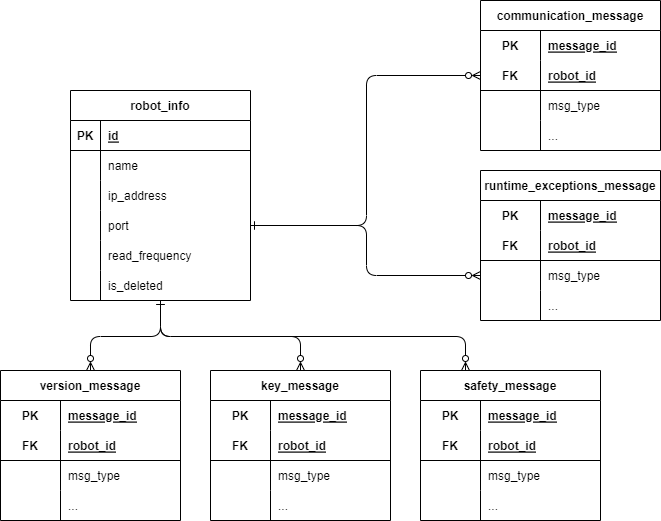

The diagram above was exported from draw.io. Its source (the exported page's mxGraphModel, read from the mxfile embedded in the PNG):
<mxGraphModel dx="1376" dy="1734" grid="1" gridSize="10" guides="1" tooltips="1" connect="1" arrows="1" fold="1" page="1" pageScale="1" pageWidth="850" pageHeight="1100" math="0" shadow="0">
  <root>
    <mxCell id="0" />
    <mxCell id="1" parent="0" />
    <mxCell id="120" style="edgeStyle=elbowEdgeStyle;html=1;entryX=0.25;entryY=0;entryDx=0;entryDy=0;elbow=vertical;startArrow=ERone;startFill=0;endArrow=ERzeroToMany;endFill=0;" edge="1" parent="1" source="6" target="64">
      <mxGeometry relative="1" as="geometry" />
    </mxCell>
    <mxCell id="121" style="edgeStyle=elbowEdgeStyle;html=1;entryX=0.5;entryY=0;entryDx=0;entryDy=0;elbow=vertical;startArrow=ERone;startFill=0;endArrow=ERzeroToMany;endFill=0;" edge="1" parent="1" source="6" target="91">
      <mxGeometry relative="1" as="geometry" />
    </mxCell>
    <mxCell id="122" style="edgeStyle=elbowEdgeStyle;html=1;entryX=0.5;entryY=0;entryDx=0;entryDy=0;elbow=vertical;startArrow=ERone;startFill=0;endArrow=ERzeroToMany;endFill=0;" edge="1" parent="1" source="6" target="38">
      <mxGeometry relative="1" as="geometry" />
    </mxCell>
    <mxCell id="6" value="robot_info" style="shape=table;startSize=30;container=1;collapsible=1;childLayout=tableLayout;fixedRows=1;rowLines=0;fontStyle=1;align=center;resizeLast=1;" vertex="1" parent="1">
      <mxGeometry x="90" y="-730" width="180" height="210" as="geometry" />
    </mxCell>
    <mxCell id="7" value="" style="shape=tableRow;horizontal=0;startSize=0;swimlaneHead=0;swimlaneBody=0;fillColor=none;collapsible=0;dropTarget=0;points=[[0,0.5],[1,0.5]];portConstraint=eastwest;top=0;left=0;right=0;bottom=1;" vertex="1" parent="6">
      <mxGeometry y="30" width="180" height="30" as="geometry" />
    </mxCell>
    <mxCell id="8" value="PK" style="shape=partialRectangle;connectable=0;fillColor=none;top=0;left=0;bottom=0;right=0;fontStyle=1;overflow=hidden;" vertex="1" parent="7">
      <mxGeometry width="30" height="30" as="geometry">
        <mxRectangle width="30" height="30" as="alternateBounds" />
      </mxGeometry>
    </mxCell>
    <mxCell id="9" value="id" style="shape=partialRectangle;connectable=0;fillColor=none;top=0;left=0;bottom=0;right=0;align=left;spacingLeft=6;fontStyle=5;overflow=hidden;" vertex="1" parent="7">
      <mxGeometry x="30" width="150" height="30" as="geometry">
        <mxRectangle width="150" height="30" as="alternateBounds" />
      </mxGeometry>
    </mxCell>
    <mxCell id="10" value="" style="shape=tableRow;horizontal=0;startSize=0;swimlaneHead=0;swimlaneBody=0;fillColor=none;collapsible=0;dropTarget=0;points=[[0,0.5],[1,0.5]];portConstraint=eastwest;top=0;left=0;right=0;bottom=0;" vertex="1" parent="6">
      <mxGeometry y="60" width="180" height="30" as="geometry" />
    </mxCell>
    <mxCell id="11" value="" style="shape=partialRectangle;connectable=0;fillColor=none;top=0;left=0;bottom=0;right=0;editable=1;overflow=hidden;" vertex="1" parent="10">
      <mxGeometry width="30" height="30" as="geometry">
        <mxRectangle width="30" height="30" as="alternateBounds" />
      </mxGeometry>
    </mxCell>
    <mxCell id="12" value="name" style="shape=partialRectangle;connectable=0;fillColor=none;top=0;left=0;bottom=0;right=0;align=left;spacingLeft=6;overflow=hidden;" vertex="1" parent="10">
      <mxGeometry x="30" width="150" height="30" as="geometry">
        <mxRectangle width="150" height="30" as="alternateBounds" />
      </mxGeometry>
    </mxCell>
    <mxCell id="13" value="" style="shape=tableRow;horizontal=0;startSize=0;swimlaneHead=0;swimlaneBody=0;fillColor=none;collapsible=0;dropTarget=0;points=[[0,0.5],[1,0.5]];portConstraint=eastwest;top=0;left=0;right=0;bottom=0;" vertex="1" parent="6">
      <mxGeometry y="90" width="180" height="30" as="geometry" />
    </mxCell>
    <mxCell id="14" value="" style="shape=partialRectangle;connectable=0;fillColor=none;top=0;left=0;bottom=0;right=0;editable=1;overflow=hidden;" vertex="1" parent="13">
      <mxGeometry width="30" height="30" as="geometry">
        <mxRectangle width="30" height="30" as="alternateBounds" />
      </mxGeometry>
    </mxCell>
    <mxCell id="15" value="ip_address" style="shape=partialRectangle;connectable=0;fillColor=none;top=0;left=0;bottom=0;right=0;align=left;spacingLeft=6;overflow=hidden;" vertex="1" parent="13">
      <mxGeometry x="30" width="150" height="30" as="geometry">
        <mxRectangle width="150" height="30" as="alternateBounds" />
      </mxGeometry>
    </mxCell>
    <mxCell id="16" value="" style="shape=tableRow;horizontal=0;startSize=0;swimlaneHead=0;swimlaneBody=0;fillColor=none;collapsible=0;dropTarget=0;points=[[0,0.5],[1,0.5]];portConstraint=eastwest;top=0;left=0;right=0;bottom=0;" vertex="1" parent="6">
      <mxGeometry y="120" width="180" height="30" as="geometry" />
    </mxCell>
    <mxCell id="17" value="" style="shape=partialRectangle;connectable=0;fillColor=none;top=0;left=0;bottom=0;right=0;editable=1;overflow=hidden;" vertex="1" parent="16">
      <mxGeometry width="30" height="30" as="geometry">
        <mxRectangle width="30" height="30" as="alternateBounds" />
      </mxGeometry>
    </mxCell>
    <mxCell id="18" value="port" style="shape=partialRectangle;connectable=0;fillColor=none;top=0;left=0;bottom=0;right=0;align=left;spacingLeft=6;overflow=hidden;" vertex="1" parent="16">
      <mxGeometry x="30" width="150" height="30" as="geometry">
        <mxRectangle width="150" height="30" as="alternateBounds" />
      </mxGeometry>
    </mxCell>
    <mxCell id="22" style="shape=tableRow;horizontal=0;startSize=0;swimlaneHead=0;swimlaneBody=0;fillColor=none;collapsible=0;dropTarget=0;points=[[0,0.5],[1,0.5]];portConstraint=eastwest;top=0;left=0;right=0;bottom=0;" vertex="1" parent="6">
      <mxGeometry y="150" width="180" height="30" as="geometry" />
    </mxCell>
    <mxCell id="23" style="shape=partialRectangle;connectable=0;fillColor=none;top=0;left=0;bottom=0;right=0;editable=1;overflow=hidden;" vertex="1" parent="22">
      <mxGeometry width="30" height="30" as="geometry">
        <mxRectangle width="30" height="30" as="alternateBounds" />
      </mxGeometry>
    </mxCell>
    <mxCell id="24" value="read_frequency" style="shape=partialRectangle;connectable=0;fillColor=none;top=0;left=0;bottom=0;right=0;align=left;spacingLeft=6;overflow=hidden;" vertex="1" parent="22">
      <mxGeometry x="30" width="150" height="30" as="geometry">
        <mxRectangle width="150" height="30" as="alternateBounds" />
      </mxGeometry>
    </mxCell>
    <mxCell id="19" style="shape=tableRow;horizontal=0;startSize=0;swimlaneHead=0;swimlaneBody=0;fillColor=none;collapsible=0;dropTarget=0;points=[[0,0.5],[1,0.5]];portConstraint=eastwest;top=0;left=0;right=0;bottom=0;" vertex="1" parent="6">
      <mxGeometry y="180" width="180" height="30" as="geometry" />
    </mxCell>
    <mxCell id="20" style="shape=partialRectangle;connectable=0;fillColor=none;top=0;left=0;bottom=0;right=0;editable=1;overflow=hidden;" vertex="1" parent="19">
      <mxGeometry width="30" height="30" as="geometry">
        <mxRectangle width="30" height="30" as="alternateBounds" />
      </mxGeometry>
    </mxCell>
    <mxCell id="21" value="is_deleted" style="shape=partialRectangle;connectable=0;fillColor=none;top=0;left=0;bottom=0;right=0;align=left;spacingLeft=6;overflow=hidden;" vertex="1" parent="19">
      <mxGeometry x="30" width="150" height="30" as="geometry">
        <mxRectangle width="150" height="30" as="alternateBounds" />
      </mxGeometry>
    </mxCell>
    <mxCell id="38" value="version_message" style="shape=table;startSize=30;container=1;collapsible=1;childLayout=tableLayout;fixedRows=1;rowLines=0;fontStyle=1;align=center;resizeLast=1;" vertex="1" parent="1">
      <mxGeometry x="20" y="-450" width="180" height="150" as="geometry" />
    </mxCell>
    <mxCell id="39" value="" style="shape=tableRow;horizontal=0;startSize=0;swimlaneHead=0;swimlaneBody=0;fillColor=none;collapsible=0;dropTarget=0;points=[[0,0.5],[1,0.5]];portConstraint=eastwest;top=0;left=0;right=0;bottom=0;" vertex="1" parent="38">
      <mxGeometry y="30" width="180" height="30" as="geometry" />
    </mxCell>
    <mxCell id="40" value="PK" style="shape=partialRectangle;connectable=0;fillColor=none;top=0;left=0;bottom=0;right=0;fontStyle=1;overflow=hidden;" vertex="1" parent="39">
      <mxGeometry width="60" height="30" as="geometry">
        <mxRectangle width="60" height="30" as="alternateBounds" />
      </mxGeometry>
    </mxCell>
    <mxCell id="41" value="message_id" style="shape=partialRectangle;connectable=0;fillColor=none;top=0;left=0;bottom=0;right=0;align=left;spacingLeft=6;fontStyle=5;overflow=hidden;" vertex="1" parent="39">
      <mxGeometry x="60" width="120" height="30" as="geometry">
        <mxRectangle width="120" height="30" as="alternateBounds" />
      </mxGeometry>
    </mxCell>
    <mxCell id="42" value="" style="shape=tableRow;horizontal=0;startSize=0;swimlaneHead=0;swimlaneBody=0;fillColor=none;collapsible=0;dropTarget=0;points=[[0,0.5],[1,0.5]];portConstraint=eastwest;top=0;left=0;right=0;bottom=1;" vertex="1" parent="38">
      <mxGeometry y="60" width="180" height="30" as="geometry" />
    </mxCell>
    <mxCell id="43" value="FK" style="shape=partialRectangle;connectable=0;fillColor=none;top=0;left=0;bottom=0;right=0;fontStyle=1;overflow=hidden;" vertex="1" parent="42">
      <mxGeometry width="60" height="30" as="geometry">
        <mxRectangle width="60" height="30" as="alternateBounds" />
      </mxGeometry>
    </mxCell>
    <mxCell id="44" value="robot_id" style="shape=partialRectangle;connectable=0;fillColor=none;top=0;left=0;bottom=0;right=0;align=left;spacingLeft=6;fontStyle=5;overflow=hidden;" vertex="1" parent="42">
      <mxGeometry x="60" width="120" height="30" as="geometry">
        <mxRectangle width="120" height="30" as="alternateBounds" />
      </mxGeometry>
    </mxCell>
    <mxCell id="45" value="" style="shape=tableRow;horizontal=0;startSize=0;swimlaneHead=0;swimlaneBody=0;fillColor=none;collapsible=0;dropTarget=0;points=[[0,0.5],[1,0.5]];portConstraint=eastwest;top=0;left=0;right=0;bottom=0;" vertex="1" parent="38">
      <mxGeometry y="90" width="180" height="30" as="geometry" />
    </mxCell>
    <mxCell id="46" value="" style="shape=partialRectangle;connectable=0;fillColor=none;top=0;left=0;bottom=0;right=0;editable=1;overflow=hidden;" vertex="1" parent="45">
      <mxGeometry width="60" height="30" as="geometry">
        <mxRectangle width="60" height="30" as="alternateBounds" />
      </mxGeometry>
    </mxCell>
    <mxCell id="47" value="msg_type" style="shape=partialRectangle;connectable=0;fillColor=none;top=0;left=0;bottom=0;right=0;align=left;spacingLeft=6;overflow=hidden;" vertex="1" parent="45">
      <mxGeometry x="60" width="120" height="30" as="geometry">
        <mxRectangle width="120" height="30" as="alternateBounds" />
      </mxGeometry>
    </mxCell>
    <mxCell id="48" value="" style="shape=tableRow;horizontal=0;startSize=0;swimlaneHead=0;swimlaneBody=0;fillColor=none;collapsible=0;dropTarget=0;points=[[0,0.5],[1,0.5]];portConstraint=eastwest;top=0;left=0;right=0;bottom=0;" vertex="1" parent="38">
      <mxGeometry y="120" width="180" height="30" as="geometry" />
    </mxCell>
    <mxCell id="49" value="" style="shape=partialRectangle;connectable=0;fillColor=none;top=0;left=0;bottom=0;right=0;editable=1;overflow=hidden;" vertex="1" parent="48">
      <mxGeometry width="60" height="30" as="geometry">
        <mxRectangle width="60" height="30" as="alternateBounds" />
      </mxGeometry>
    </mxCell>
    <mxCell id="50" value="..." style="shape=partialRectangle;connectable=0;fillColor=none;top=0;left=0;bottom=0;right=0;align=left;spacingLeft=6;overflow=hidden;" vertex="1" parent="48">
      <mxGeometry x="60" width="120" height="30" as="geometry">
        <mxRectangle width="120" height="30" as="alternateBounds" />
      </mxGeometry>
    </mxCell>
    <mxCell id="64" value="safety_message" style="shape=table;startSize=30;container=1;collapsible=1;childLayout=tableLayout;fixedRows=1;rowLines=0;fontStyle=1;align=center;resizeLast=1;" vertex="1" parent="1">
      <mxGeometry x="440" y="-450" width="180" height="150" as="geometry" />
    </mxCell>
    <mxCell id="65" value="" style="shape=tableRow;horizontal=0;startSize=0;swimlaneHead=0;swimlaneBody=0;fillColor=none;collapsible=0;dropTarget=0;points=[[0,0.5],[1,0.5]];portConstraint=eastwest;top=0;left=0;right=0;bottom=0;" vertex="1" parent="64">
      <mxGeometry y="30" width="180" height="30" as="geometry" />
    </mxCell>
    <mxCell id="66" value="PK" style="shape=partialRectangle;connectable=0;fillColor=none;top=0;left=0;bottom=0;right=0;fontStyle=1;overflow=hidden;" vertex="1" parent="65">
      <mxGeometry width="60" height="30" as="geometry">
        <mxRectangle width="60" height="30" as="alternateBounds" />
      </mxGeometry>
    </mxCell>
    <mxCell id="67" value="message_id" style="shape=partialRectangle;connectable=0;fillColor=none;top=0;left=0;bottom=0;right=0;align=left;spacingLeft=6;fontStyle=5;overflow=hidden;" vertex="1" parent="65">
      <mxGeometry x="60" width="120" height="30" as="geometry">
        <mxRectangle width="120" height="30" as="alternateBounds" />
      </mxGeometry>
    </mxCell>
    <mxCell id="68" value="" style="shape=tableRow;horizontal=0;startSize=0;swimlaneHead=0;swimlaneBody=0;fillColor=none;collapsible=0;dropTarget=0;points=[[0,0.5],[1,0.5]];portConstraint=eastwest;top=0;left=0;right=0;bottom=1;" vertex="1" parent="64">
      <mxGeometry y="60" width="180" height="30" as="geometry" />
    </mxCell>
    <mxCell id="69" value="FK" style="shape=partialRectangle;connectable=0;fillColor=none;top=0;left=0;bottom=0;right=0;fontStyle=1;overflow=hidden;" vertex="1" parent="68">
      <mxGeometry width="60" height="30" as="geometry">
        <mxRectangle width="60" height="30" as="alternateBounds" />
      </mxGeometry>
    </mxCell>
    <mxCell id="70" value="robot_id" style="shape=partialRectangle;connectable=0;fillColor=none;top=0;left=0;bottom=0;right=0;align=left;spacingLeft=6;fontStyle=5;overflow=hidden;" vertex="1" parent="68">
      <mxGeometry x="60" width="120" height="30" as="geometry">
        <mxRectangle width="120" height="30" as="alternateBounds" />
      </mxGeometry>
    </mxCell>
    <mxCell id="71" value="" style="shape=tableRow;horizontal=0;startSize=0;swimlaneHead=0;swimlaneBody=0;fillColor=none;collapsible=0;dropTarget=0;points=[[0,0.5],[1,0.5]];portConstraint=eastwest;top=0;left=0;right=0;bottom=0;" vertex="1" parent="64">
      <mxGeometry y="90" width="180" height="30" as="geometry" />
    </mxCell>
    <mxCell id="72" value="" style="shape=partialRectangle;connectable=0;fillColor=none;top=0;left=0;bottom=0;right=0;editable=1;overflow=hidden;" vertex="1" parent="71">
      <mxGeometry width="60" height="30" as="geometry">
        <mxRectangle width="60" height="30" as="alternateBounds" />
      </mxGeometry>
    </mxCell>
    <mxCell id="73" value="msg_type" style="shape=partialRectangle;connectable=0;fillColor=none;top=0;left=0;bottom=0;right=0;align=left;spacingLeft=6;overflow=hidden;" vertex="1" parent="71">
      <mxGeometry x="60" width="120" height="30" as="geometry">
        <mxRectangle width="120" height="30" as="alternateBounds" />
      </mxGeometry>
    </mxCell>
    <mxCell id="74" value="" style="shape=tableRow;horizontal=0;startSize=0;swimlaneHead=0;swimlaneBody=0;fillColor=none;collapsible=0;dropTarget=0;points=[[0,0.5],[1,0.5]];portConstraint=eastwest;top=0;left=0;right=0;bottom=0;" vertex="1" parent="64">
      <mxGeometry y="120" width="180" height="30" as="geometry" />
    </mxCell>
    <mxCell id="75" value="" style="shape=partialRectangle;connectable=0;fillColor=none;top=0;left=0;bottom=0;right=0;editable=1;overflow=hidden;" vertex="1" parent="74">
      <mxGeometry width="60" height="30" as="geometry">
        <mxRectangle width="60" height="30" as="alternateBounds" />
      </mxGeometry>
    </mxCell>
    <mxCell id="76" value="..." style="shape=partialRectangle;connectable=0;fillColor=none;top=0;left=0;bottom=0;right=0;align=left;spacingLeft=6;overflow=hidden;" vertex="1" parent="74">
      <mxGeometry x="60" width="120" height="30" as="geometry">
        <mxRectangle width="120" height="30" as="alternateBounds" />
      </mxGeometry>
    </mxCell>
    <mxCell id="78" value="runtime_exceptions_message" style="shape=table;startSize=30;container=1;collapsible=1;childLayout=tableLayout;fixedRows=1;rowLines=0;fontStyle=1;align=center;resizeLast=1;" vertex="1" parent="1">
      <mxGeometry x="500" y="-650" width="180" height="150" as="geometry" />
    </mxCell>
    <mxCell id="79" value="" style="shape=tableRow;horizontal=0;startSize=0;swimlaneHead=0;swimlaneBody=0;fillColor=none;collapsible=0;dropTarget=0;points=[[0,0.5],[1,0.5]];portConstraint=eastwest;top=0;left=0;right=0;bottom=0;" vertex="1" parent="78">
      <mxGeometry y="30" width="180" height="30" as="geometry" />
    </mxCell>
    <mxCell id="80" value="PK" style="shape=partialRectangle;connectable=0;fillColor=none;top=0;left=0;bottom=0;right=0;fontStyle=1;overflow=hidden;" vertex="1" parent="79">
      <mxGeometry width="60" height="30" as="geometry">
        <mxRectangle width="60" height="30" as="alternateBounds" />
      </mxGeometry>
    </mxCell>
    <mxCell id="81" value="message_id" style="shape=partialRectangle;connectable=0;fillColor=none;top=0;left=0;bottom=0;right=0;align=left;spacingLeft=6;fontStyle=5;overflow=hidden;" vertex="1" parent="79">
      <mxGeometry x="60" width="120" height="30" as="geometry">
        <mxRectangle width="120" height="30" as="alternateBounds" />
      </mxGeometry>
    </mxCell>
    <mxCell id="82" value="" style="shape=tableRow;horizontal=0;startSize=0;swimlaneHead=0;swimlaneBody=0;fillColor=none;collapsible=0;dropTarget=0;points=[[0,0.5],[1,0.5]];portConstraint=eastwest;top=0;left=0;right=0;bottom=1;" vertex="1" parent="78">
      <mxGeometry y="60" width="180" height="30" as="geometry" />
    </mxCell>
    <mxCell id="83" value="FK" style="shape=partialRectangle;connectable=0;fillColor=none;top=0;left=0;bottom=0;right=0;fontStyle=1;overflow=hidden;" vertex="1" parent="82">
      <mxGeometry width="60" height="30" as="geometry">
        <mxRectangle width="60" height="30" as="alternateBounds" />
      </mxGeometry>
    </mxCell>
    <mxCell id="84" value="robot_id" style="shape=partialRectangle;connectable=0;fillColor=none;top=0;left=0;bottom=0;right=0;align=left;spacingLeft=6;fontStyle=5;overflow=hidden;" vertex="1" parent="82">
      <mxGeometry x="60" width="120" height="30" as="geometry">
        <mxRectangle width="120" height="30" as="alternateBounds" />
      </mxGeometry>
    </mxCell>
    <mxCell id="85" value="" style="shape=tableRow;horizontal=0;startSize=0;swimlaneHead=0;swimlaneBody=0;fillColor=none;collapsible=0;dropTarget=0;points=[[0,0.5],[1,0.5]];portConstraint=eastwest;top=0;left=0;right=0;bottom=0;" vertex="1" parent="78">
      <mxGeometry y="90" width="180" height="30" as="geometry" />
    </mxCell>
    <mxCell id="86" value="" style="shape=partialRectangle;connectable=0;fillColor=none;top=0;left=0;bottom=0;right=0;editable=1;overflow=hidden;" vertex="1" parent="85">
      <mxGeometry width="60" height="30" as="geometry">
        <mxRectangle width="60" height="30" as="alternateBounds" />
      </mxGeometry>
    </mxCell>
    <mxCell id="87" value="msg_type" style="shape=partialRectangle;connectable=0;fillColor=none;top=0;left=0;bottom=0;right=0;align=left;spacingLeft=6;overflow=hidden;" vertex="1" parent="85">
      <mxGeometry x="60" width="120" height="30" as="geometry">
        <mxRectangle width="120" height="30" as="alternateBounds" />
      </mxGeometry>
    </mxCell>
    <mxCell id="88" value="" style="shape=tableRow;horizontal=0;startSize=0;swimlaneHead=0;swimlaneBody=0;fillColor=none;collapsible=0;dropTarget=0;points=[[0,0.5],[1,0.5]];portConstraint=eastwest;top=0;left=0;right=0;bottom=0;" vertex="1" parent="78">
      <mxGeometry y="120" width="180" height="30" as="geometry" />
    </mxCell>
    <mxCell id="89" value="" style="shape=partialRectangle;connectable=0;fillColor=none;top=0;left=0;bottom=0;right=0;editable=1;overflow=hidden;" vertex="1" parent="88">
      <mxGeometry width="60" height="30" as="geometry">
        <mxRectangle width="60" height="30" as="alternateBounds" />
      </mxGeometry>
    </mxCell>
    <mxCell id="90" value="..." style="shape=partialRectangle;connectable=0;fillColor=none;top=0;left=0;bottom=0;right=0;align=left;spacingLeft=6;overflow=hidden;" vertex="1" parent="88">
      <mxGeometry x="60" width="120" height="30" as="geometry">
        <mxRectangle width="120" height="30" as="alternateBounds" />
      </mxGeometry>
    </mxCell>
    <mxCell id="91" value="key_message" style="shape=table;startSize=30;container=1;collapsible=1;childLayout=tableLayout;fixedRows=1;rowLines=0;fontStyle=1;align=center;resizeLast=1;" vertex="1" parent="1">
      <mxGeometry x="230" y="-450" width="180" height="150" as="geometry" />
    </mxCell>
    <mxCell id="92" value="" style="shape=tableRow;horizontal=0;startSize=0;swimlaneHead=0;swimlaneBody=0;fillColor=none;collapsible=0;dropTarget=0;points=[[0,0.5],[1,0.5]];portConstraint=eastwest;top=0;left=0;right=0;bottom=0;" vertex="1" parent="91">
      <mxGeometry y="30" width="180" height="30" as="geometry" />
    </mxCell>
    <mxCell id="93" value="PK" style="shape=partialRectangle;connectable=0;fillColor=none;top=0;left=0;bottom=0;right=0;fontStyle=1;overflow=hidden;" vertex="1" parent="92">
      <mxGeometry width="60" height="30" as="geometry">
        <mxRectangle width="60" height="30" as="alternateBounds" />
      </mxGeometry>
    </mxCell>
    <mxCell id="94" value="message_id" style="shape=partialRectangle;connectable=0;fillColor=none;top=0;left=0;bottom=0;right=0;align=left;spacingLeft=6;fontStyle=5;overflow=hidden;" vertex="1" parent="92">
      <mxGeometry x="60" width="120" height="30" as="geometry">
        <mxRectangle width="120" height="30" as="alternateBounds" />
      </mxGeometry>
    </mxCell>
    <mxCell id="95" value="" style="shape=tableRow;horizontal=0;startSize=0;swimlaneHead=0;swimlaneBody=0;fillColor=none;collapsible=0;dropTarget=0;points=[[0,0.5],[1,0.5]];portConstraint=eastwest;top=0;left=0;right=0;bottom=1;" vertex="1" parent="91">
      <mxGeometry y="60" width="180" height="30" as="geometry" />
    </mxCell>
    <mxCell id="96" value="FK" style="shape=partialRectangle;connectable=0;fillColor=none;top=0;left=0;bottom=0;right=0;fontStyle=1;overflow=hidden;" vertex="1" parent="95">
      <mxGeometry width="60" height="30" as="geometry">
        <mxRectangle width="60" height="30" as="alternateBounds" />
      </mxGeometry>
    </mxCell>
    <mxCell id="97" value="robot_id" style="shape=partialRectangle;connectable=0;fillColor=none;top=0;left=0;bottom=0;right=0;align=left;spacingLeft=6;fontStyle=5;overflow=hidden;" vertex="1" parent="95">
      <mxGeometry x="60" width="120" height="30" as="geometry">
        <mxRectangle width="120" height="30" as="alternateBounds" />
      </mxGeometry>
    </mxCell>
    <mxCell id="98" value="" style="shape=tableRow;horizontal=0;startSize=0;swimlaneHead=0;swimlaneBody=0;fillColor=none;collapsible=0;dropTarget=0;points=[[0,0.5],[1,0.5]];portConstraint=eastwest;top=0;left=0;right=0;bottom=0;" vertex="1" parent="91">
      <mxGeometry y="90" width="180" height="30" as="geometry" />
    </mxCell>
    <mxCell id="99" value="" style="shape=partialRectangle;connectable=0;fillColor=none;top=0;left=0;bottom=0;right=0;editable=1;overflow=hidden;" vertex="1" parent="98">
      <mxGeometry width="60" height="30" as="geometry">
        <mxRectangle width="60" height="30" as="alternateBounds" />
      </mxGeometry>
    </mxCell>
    <mxCell id="100" value="msg_type" style="shape=partialRectangle;connectable=0;fillColor=none;top=0;left=0;bottom=0;right=0;align=left;spacingLeft=6;overflow=hidden;" vertex="1" parent="98">
      <mxGeometry x="60" width="120" height="30" as="geometry">
        <mxRectangle width="120" height="30" as="alternateBounds" />
      </mxGeometry>
    </mxCell>
    <mxCell id="101" value="" style="shape=tableRow;horizontal=0;startSize=0;swimlaneHead=0;swimlaneBody=0;fillColor=none;collapsible=0;dropTarget=0;points=[[0,0.5],[1,0.5]];portConstraint=eastwest;top=0;left=0;right=0;bottom=0;" vertex="1" parent="91">
      <mxGeometry y="120" width="180" height="30" as="geometry" />
    </mxCell>
    <mxCell id="102" value="" style="shape=partialRectangle;connectable=0;fillColor=none;top=0;left=0;bottom=0;right=0;editable=1;overflow=hidden;" vertex="1" parent="101">
      <mxGeometry width="60" height="30" as="geometry">
        <mxRectangle width="60" height="30" as="alternateBounds" />
      </mxGeometry>
    </mxCell>
    <mxCell id="103" value="..." style="shape=partialRectangle;connectable=0;fillColor=none;top=0;left=0;bottom=0;right=0;align=left;spacingLeft=6;overflow=hidden;" vertex="1" parent="101">
      <mxGeometry x="60" width="120" height="30" as="geometry">
        <mxRectangle width="120" height="30" as="alternateBounds" />
      </mxGeometry>
    </mxCell>
    <mxCell id="104" value="communication_message" style="shape=table;startSize=30;container=1;collapsible=1;childLayout=tableLayout;fixedRows=1;rowLines=0;fontStyle=1;align=center;resizeLast=1;" vertex="1" parent="1">
      <mxGeometry x="500" y="-820" width="180" height="150" as="geometry" />
    </mxCell>
    <mxCell id="105" value="" style="shape=tableRow;horizontal=0;startSize=0;swimlaneHead=0;swimlaneBody=0;fillColor=none;collapsible=0;dropTarget=0;points=[[0,0.5],[1,0.5]];portConstraint=eastwest;top=0;left=0;right=0;bottom=0;" vertex="1" parent="104">
      <mxGeometry y="30" width="180" height="30" as="geometry" />
    </mxCell>
    <mxCell id="106" value="PK" style="shape=partialRectangle;connectable=0;fillColor=none;top=0;left=0;bottom=0;right=0;fontStyle=1;overflow=hidden;" vertex="1" parent="105">
      <mxGeometry width="60" height="30" as="geometry">
        <mxRectangle width="60" height="30" as="alternateBounds" />
      </mxGeometry>
    </mxCell>
    <mxCell id="107" value="message_id" style="shape=partialRectangle;connectable=0;fillColor=none;top=0;left=0;bottom=0;right=0;align=left;spacingLeft=6;fontStyle=5;overflow=hidden;" vertex="1" parent="105">
      <mxGeometry x="60" width="120" height="30" as="geometry">
        <mxRectangle width="120" height="30" as="alternateBounds" />
      </mxGeometry>
    </mxCell>
    <mxCell id="108" value="" style="shape=tableRow;horizontal=0;startSize=0;swimlaneHead=0;swimlaneBody=0;fillColor=none;collapsible=0;dropTarget=0;points=[[0,0.5],[1,0.5]];portConstraint=eastwest;top=0;left=0;right=0;bottom=1;" vertex="1" parent="104">
      <mxGeometry y="60" width="180" height="30" as="geometry" />
    </mxCell>
    <mxCell id="109" value="FK" style="shape=partialRectangle;connectable=0;fillColor=none;top=0;left=0;bottom=0;right=0;fontStyle=1;overflow=hidden;" vertex="1" parent="108">
      <mxGeometry width="60" height="30" as="geometry">
        <mxRectangle width="60" height="30" as="alternateBounds" />
      </mxGeometry>
    </mxCell>
    <mxCell id="110" value="robot_id" style="shape=partialRectangle;connectable=0;fillColor=none;top=0;left=0;bottom=0;right=0;align=left;spacingLeft=6;fontStyle=5;overflow=hidden;" vertex="1" parent="108">
      <mxGeometry x="60" width="120" height="30" as="geometry">
        <mxRectangle width="120" height="30" as="alternateBounds" />
      </mxGeometry>
    </mxCell>
    <mxCell id="111" value="" style="shape=tableRow;horizontal=0;startSize=0;swimlaneHead=0;swimlaneBody=0;fillColor=none;collapsible=0;dropTarget=0;points=[[0,0.5],[1,0.5]];portConstraint=eastwest;top=0;left=0;right=0;bottom=0;" vertex="1" parent="104">
      <mxGeometry y="90" width="180" height="30" as="geometry" />
    </mxCell>
    <mxCell id="112" value="" style="shape=partialRectangle;connectable=0;fillColor=none;top=0;left=0;bottom=0;right=0;editable=1;overflow=hidden;" vertex="1" parent="111">
      <mxGeometry width="60" height="30" as="geometry">
        <mxRectangle width="60" height="30" as="alternateBounds" />
      </mxGeometry>
    </mxCell>
    <mxCell id="113" value="msg_type" style="shape=partialRectangle;connectable=0;fillColor=none;top=0;left=0;bottom=0;right=0;align=left;spacingLeft=6;overflow=hidden;" vertex="1" parent="111">
      <mxGeometry x="60" width="120" height="30" as="geometry">
        <mxRectangle width="120" height="30" as="alternateBounds" />
      </mxGeometry>
    </mxCell>
    <mxCell id="114" value="" style="shape=tableRow;horizontal=0;startSize=0;swimlaneHead=0;swimlaneBody=0;fillColor=none;collapsible=0;dropTarget=0;points=[[0,0.5],[1,0.5]];portConstraint=eastwest;top=0;left=0;right=0;bottom=0;" vertex="1" parent="104">
      <mxGeometry y="120" width="180" height="30" as="geometry" />
    </mxCell>
    <mxCell id="115" value="" style="shape=partialRectangle;connectable=0;fillColor=none;top=0;left=0;bottom=0;right=0;editable=1;overflow=hidden;" vertex="1" parent="114">
      <mxGeometry width="60" height="30" as="geometry">
        <mxRectangle width="60" height="30" as="alternateBounds" />
      </mxGeometry>
    </mxCell>
    <mxCell id="116" value="..." style="shape=partialRectangle;connectable=0;fillColor=none;top=0;left=0;bottom=0;right=0;align=left;spacingLeft=6;overflow=hidden;" vertex="1" parent="114">
      <mxGeometry x="60" width="120" height="30" as="geometry">
        <mxRectangle width="120" height="30" as="alternateBounds" />
      </mxGeometry>
    </mxCell>
    <mxCell id="118" style="edgeStyle=elbowEdgeStyle;html=1;entryX=0;entryY=0.5;entryDx=0;entryDy=0;exitX=1;exitY=0.5;exitDx=0;exitDy=0;startArrow=ERone;startFill=0;endArrow=ERzeroToMany;endFill=0;" edge="1" parent="1" source="16" target="108">
      <mxGeometry relative="1" as="geometry" />
    </mxCell>
    <mxCell id="119" style="edgeStyle=elbowEdgeStyle;html=1;entryX=0;entryY=0.5;entryDx=0;entryDy=0;exitX=1;exitY=0.5;exitDx=0;exitDy=0;startArrow=ERone;startFill=0;endArrow=ERzeroToMany;endFill=0;" edge="1" parent="1" source="16" target="85">
      <mxGeometry relative="1" as="geometry" />
    </mxCell>
  </root>
</mxGraphModel>